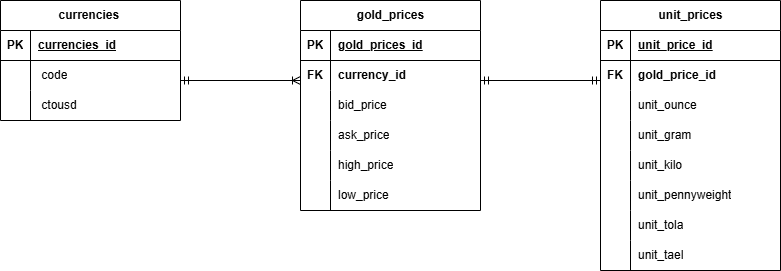

The diagram above was exported from draw.io. Its source (the exported page's mxGraphModel, read from the mxfile embedded in the PNG):
<mxGraphModel dx="1042" dy="658" grid="1" gridSize="10" guides="1" tooltips="1" connect="1" arrows="1" fold="1" page="1" pageScale="1" pageWidth="1100" pageHeight="850" math="0" shadow="0">
  <root>
    <mxCell id="0" />
    <mxCell id="1" parent="0" />
    <mxCell id="4BfBEJkZhN5Bo4C3OYc9-5" value="currencies&amp;nbsp;" style="shape=table;startSize=30;container=1;collapsible=1;childLayout=tableLayout;fixedRows=1;rowLines=0;fontStyle=1;align=center;resizeLast=1;html=1;" vertex="1" parent="1">
      <mxGeometry x="120" y="200" width="180" height="120" as="geometry" />
    </mxCell>
    <mxCell id="4BfBEJkZhN5Bo4C3OYc9-6" value="" style="shape=tableRow;horizontal=0;startSize=0;swimlaneHead=0;swimlaneBody=0;fillColor=none;collapsible=0;dropTarget=0;points=[[0,0.5],[1,0.5]];portConstraint=eastwest;top=0;left=0;right=0;bottom=1;" vertex="1" parent="4BfBEJkZhN5Bo4C3OYc9-5">
      <mxGeometry y="30" width="180" height="30" as="geometry" />
    </mxCell>
    <mxCell id="4BfBEJkZhN5Bo4C3OYc9-7" value="PK" style="shape=partialRectangle;connectable=0;fillColor=none;top=0;left=0;bottom=0;right=0;fontStyle=1;overflow=hidden;whiteSpace=wrap;html=1;" vertex="1" parent="4BfBEJkZhN5Bo4C3OYc9-6">
      <mxGeometry width="30" height="30" as="geometry">
        <mxRectangle width="30" height="30" as="alternateBounds" />
      </mxGeometry>
    </mxCell>
    <mxCell id="4BfBEJkZhN5Bo4C3OYc9-8" value="currencies_id" style="shape=partialRectangle;connectable=0;fillColor=none;top=0;left=0;bottom=0;right=0;align=left;spacingLeft=6;fontStyle=5;overflow=hidden;whiteSpace=wrap;html=1;" vertex="1" parent="4BfBEJkZhN5Bo4C3OYc9-6">
      <mxGeometry x="30" width="150" height="30" as="geometry">
        <mxRectangle width="150" height="30" as="alternateBounds" />
      </mxGeometry>
    </mxCell>
    <mxCell id="4BfBEJkZhN5Bo4C3OYc9-9" value="" style="shape=tableRow;horizontal=0;startSize=0;swimlaneHead=0;swimlaneBody=0;fillColor=none;collapsible=0;dropTarget=0;points=[[0,0.5],[1,0.5]];portConstraint=eastwest;top=0;left=0;right=0;bottom=0;" vertex="1" parent="4BfBEJkZhN5Bo4C3OYc9-5">
      <mxGeometry y="60" width="180" height="30" as="geometry" />
    </mxCell>
    <mxCell id="4BfBEJkZhN5Bo4C3OYc9-10" value="" style="shape=partialRectangle;connectable=0;fillColor=none;top=0;left=0;bottom=0;right=0;editable=1;overflow=hidden;whiteSpace=wrap;html=1;" vertex="1" parent="4BfBEJkZhN5Bo4C3OYc9-9">
      <mxGeometry width="30" height="30" as="geometry">
        <mxRectangle width="30" height="30" as="alternateBounds" />
      </mxGeometry>
    </mxCell>
    <mxCell id="4BfBEJkZhN5Bo4C3OYc9-11" value="&amp;nbsp;code" style="shape=partialRectangle;connectable=0;fillColor=none;top=0;left=0;bottom=0;right=0;align=left;spacingLeft=6;overflow=hidden;whiteSpace=wrap;html=1;" vertex="1" parent="4BfBEJkZhN5Bo4C3OYc9-9">
      <mxGeometry x="30" width="150" height="30" as="geometry">
        <mxRectangle width="150" height="30" as="alternateBounds" />
      </mxGeometry>
    </mxCell>
    <mxCell id="4BfBEJkZhN5Bo4C3OYc9-12" value="" style="shape=tableRow;horizontal=0;startSize=0;swimlaneHead=0;swimlaneBody=0;fillColor=none;collapsible=0;dropTarget=0;points=[[0,0.5],[1,0.5]];portConstraint=eastwest;top=0;left=0;right=0;bottom=0;" vertex="1" parent="4BfBEJkZhN5Bo4C3OYc9-5">
      <mxGeometry y="90" width="180" height="30" as="geometry" />
    </mxCell>
    <mxCell id="4BfBEJkZhN5Bo4C3OYc9-13" value="" style="shape=partialRectangle;connectable=0;fillColor=none;top=0;left=0;bottom=0;right=0;editable=1;overflow=hidden;whiteSpace=wrap;html=1;" vertex="1" parent="4BfBEJkZhN5Bo4C3OYc9-12">
      <mxGeometry width="30" height="30" as="geometry">
        <mxRectangle width="30" height="30" as="alternateBounds" />
      </mxGeometry>
    </mxCell>
    <mxCell id="4BfBEJkZhN5Bo4C3OYc9-14" value="&amp;nbsp;ctousd" style="shape=partialRectangle;connectable=0;fillColor=none;top=0;left=0;bottom=0;right=0;align=left;spacingLeft=6;overflow=hidden;whiteSpace=wrap;html=1;" vertex="1" parent="4BfBEJkZhN5Bo4C3OYc9-12">
      <mxGeometry x="30" width="150" height="30" as="geometry">
        <mxRectangle width="150" height="30" as="alternateBounds" />
      </mxGeometry>
    </mxCell>
    <mxCell id="Q2MYiTvLfELXW0Lcn6bH-1" value="unit_prices" style="shape=table;startSize=30;container=1;collapsible=1;childLayout=tableLayout;fixedRows=1;rowLines=0;fontStyle=1;align=center;resizeLast=1;html=1;" vertex="1" parent="1">
      <mxGeometry x="720" y="200" width="180" height="270" as="geometry" />
    </mxCell>
    <mxCell id="Q2MYiTvLfELXW0Lcn6bH-2" value="" style="shape=tableRow;horizontal=0;startSize=0;swimlaneHead=0;swimlaneBody=0;fillColor=none;collapsible=0;dropTarget=0;points=[[0,0.5],[1,0.5]];portConstraint=eastwest;top=0;left=0;right=0;bottom=1;" vertex="1" parent="Q2MYiTvLfELXW0Lcn6bH-1">
      <mxGeometry y="30" width="180" height="30" as="geometry" />
    </mxCell>
    <mxCell id="Q2MYiTvLfELXW0Lcn6bH-3" value="PK" style="shape=partialRectangle;connectable=0;fillColor=none;top=0;left=0;bottom=0;right=0;fontStyle=1;overflow=hidden;whiteSpace=wrap;html=1;" vertex="1" parent="Q2MYiTvLfELXW0Lcn6bH-2">
      <mxGeometry width="30" height="30" as="geometry">
        <mxRectangle width="30" height="30" as="alternateBounds" />
      </mxGeometry>
    </mxCell>
    <mxCell id="Q2MYiTvLfELXW0Lcn6bH-4" value="unit_price_id" style="shape=partialRectangle;connectable=0;fillColor=none;top=0;left=0;bottom=0;right=0;align=left;spacingLeft=6;fontStyle=5;overflow=hidden;whiteSpace=wrap;html=1;" vertex="1" parent="Q2MYiTvLfELXW0Lcn6bH-2">
      <mxGeometry x="30" width="150" height="30" as="geometry">
        <mxRectangle width="150" height="30" as="alternateBounds" />
      </mxGeometry>
    </mxCell>
    <mxCell id="Q2MYiTvLfELXW0Lcn6bH-23" style="shape=tableRow;horizontal=0;startSize=0;swimlaneHead=0;swimlaneBody=0;fillColor=none;collapsible=0;dropTarget=0;points=[[0,0.5],[1,0.5]];portConstraint=eastwest;top=0;left=0;right=0;bottom=0;" vertex="1" parent="Q2MYiTvLfELXW0Lcn6bH-1">
      <mxGeometry y="60" width="180" height="30" as="geometry" />
    </mxCell>
    <mxCell id="Q2MYiTvLfELXW0Lcn6bH-24" value="&lt;b&gt;FK&lt;/b&gt;" style="shape=partialRectangle;connectable=0;fillColor=none;top=0;left=0;bottom=0;right=0;editable=1;overflow=hidden;whiteSpace=wrap;html=1;" vertex="1" parent="Q2MYiTvLfELXW0Lcn6bH-23">
      <mxGeometry width="30" height="30" as="geometry">
        <mxRectangle width="30" height="30" as="alternateBounds" />
      </mxGeometry>
    </mxCell>
    <mxCell id="Q2MYiTvLfELXW0Lcn6bH-25" value="&lt;b&gt;gold_price_id&lt;/b&gt;" style="shape=partialRectangle;connectable=0;fillColor=none;top=0;left=0;bottom=0;right=0;align=left;spacingLeft=6;overflow=hidden;whiteSpace=wrap;html=1;" vertex="1" parent="Q2MYiTvLfELXW0Lcn6bH-23">
      <mxGeometry x="30" width="150" height="30" as="geometry">
        <mxRectangle width="150" height="30" as="alternateBounds" />
      </mxGeometry>
    </mxCell>
    <mxCell id="Q2MYiTvLfELXW0Lcn6bH-5" value="" style="shape=tableRow;horizontal=0;startSize=0;swimlaneHead=0;swimlaneBody=0;fillColor=none;collapsible=0;dropTarget=0;points=[[0,0.5],[1,0.5]];portConstraint=eastwest;top=0;left=0;right=0;bottom=0;" vertex="1" parent="Q2MYiTvLfELXW0Lcn6bH-1">
      <mxGeometry y="90" width="180" height="30" as="geometry" />
    </mxCell>
    <mxCell id="Q2MYiTvLfELXW0Lcn6bH-6" value="" style="shape=partialRectangle;connectable=0;fillColor=none;top=0;left=0;bottom=0;right=0;editable=1;overflow=hidden;whiteSpace=wrap;html=1;" vertex="1" parent="Q2MYiTvLfELXW0Lcn6bH-5">
      <mxGeometry width="30" height="30" as="geometry">
        <mxRectangle width="30" height="30" as="alternateBounds" />
      </mxGeometry>
    </mxCell>
    <mxCell id="Q2MYiTvLfELXW0Lcn6bH-7" value="unit_ounce" style="shape=partialRectangle;connectable=0;fillColor=none;top=0;left=0;bottom=0;right=0;align=left;spacingLeft=6;overflow=hidden;whiteSpace=wrap;html=1;" vertex="1" parent="Q2MYiTvLfELXW0Lcn6bH-5">
      <mxGeometry x="30" width="150" height="30" as="geometry">
        <mxRectangle width="150" height="30" as="alternateBounds" />
      </mxGeometry>
    </mxCell>
    <mxCell id="Q2MYiTvLfELXW0Lcn6bH-8" value="" style="shape=tableRow;horizontal=0;startSize=0;swimlaneHead=0;swimlaneBody=0;fillColor=none;collapsible=0;dropTarget=0;points=[[0,0.5],[1,0.5]];portConstraint=eastwest;top=0;left=0;right=0;bottom=0;" vertex="1" parent="Q2MYiTvLfELXW0Lcn6bH-1">
      <mxGeometry y="120" width="180" height="30" as="geometry" />
    </mxCell>
    <mxCell id="Q2MYiTvLfELXW0Lcn6bH-9" value="" style="shape=partialRectangle;connectable=0;fillColor=none;top=0;left=0;bottom=0;right=0;editable=1;overflow=hidden;whiteSpace=wrap;html=1;" vertex="1" parent="Q2MYiTvLfELXW0Lcn6bH-8">
      <mxGeometry width="30" height="30" as="geometry">
        <mxRectangle width="30" height="30" as="alternateBounds" />
      </mxGeometry>
    </mxCell>
    <mxCell id="Q2MYiTvLfELXW0Lcn6bH-10" value="unit_gram" style="shape=partialRectangle;connectable=0;fillColor=none;top=0;left=0;bottom=0;right=0;align=left;spacingLeft=6;overflow=hidden;whiteSpace=wrap;html=1;" vertex="1" parent="Q2MYiTvLfELXW0Lcn6bH-8">
      <mxGeometry x="30" width="150" height="30" as="geometry">
        <mxRectangle width="150" height="30" as="alternateBounds" />
      </mxGeometry>
    </mxCell>
    <mxCell id="Q2MYiTvLfELXW0Lcn6bH-11" value="" style="shape=tableRow;horizontal=0;startSize=0;swimlaneHead=0;swimlaneBody=0;fillColor=none;collapsible=0;dropTarget=0;points=[[0,0.5],[1,0.5]];portConstraint=eastwest;top=0;left=0;right=0;bottom=0;" vertex="1" parent="Q2MYiTvLfELXW0Lcn6bH-1">
      <mxGeometry y="150" width="180" height="30" as="geometry" />
    </mxCell>
    <mxCell id="Q2MYiTvLfELXW0Lcn6bH-12" value="" style="shape=partialRectangle;connectable=0;fillColor=none;top=0;left=0;bottom=0;right=0;editable=1;overflow=hidden;whiteSpace=wrap;html=1;" vertex="1" parent="Q2MYiTvLfELXW0Lcn6bH-11">
      <mxGeometry width="30" height="30" as="geometry">
        <mxRectangle width="30" height="30" as="alternateBounds" />
      </mxGeometry>
    </mxCell>
    <mxCell id="Q2MYiTvLfELXW0Lcn6bH-13" value="unit_kilo" style="shape=partialRectangle;connectable=0;fillColor=none;top=0;left=0;bottom=0;right=0;align=left;spacingLeft=6;overflow=hidden;whiteSpace=wrap;html=1;" vertex="1" parent="Q2MYiTvLfELXW0Lcn6bH-11">
      <mxGeometry x="30" width="150" height="30" as="geometry">
        <mxRectangle width="150" height="30" as="alternateBounds" />
      </mxGeometry>
    </mxCell>
    <mxCell id="Q2MYiTvLfELXW0Lcn6bH-20" style="shape=tableRow;horizontal=0;startSize=0;swimlaneHead=0;swimlaneBody=0;fillColor=none;collapsible=0;dropTarget=0;points=[[0,0.5],[1,0.5]];portConstraint=eastwest;top=0;left=0;right=0;bottom=0;" vertex="1" parent="Q2MYiTvLfELXW0Lcn6bH-1">
      <mxGeometry y="180" width="180" height="30" as="geometry" />
    </mxCell>
    <mxCell id="Q2MYiTvLfELXW0Lcn6bH-21" style="shape=partialRectangle;connectable=0;fillColor=none;top=0;left=0;bottom=0;right=0;editable=1;overflow=hidden;whiteSpace=wrap;html=1;" vertex="1" parent="Q2MYiTvLfELXW0Lcn6bH-20">
      <mxGeometry width="30" height="30" as="geometry">
        <mxRectangle width="30" height="30" as="alternateBounds" />
      </mxGeometry>
    </mxCell>
    <mxCell id="Q2MYiTvLfELXW0Lcn6bH-22" value="unit_pennyweight" style="shape=partialRectangle;connectable=0;fillColor=none;top=0;left=0;bottom=0;right=0;align=left;spacingLeft=6;overflow=hidden;whiteSpace=wrap;html=1;" vertex="1" parent="Q2MYiTvLfELXW0Lcn6bH-20">
      <mxGeometry x="30" width="150" height="30" as="geometry">
        <mxRectangle width="150" height="30" as="alternateBounds" />
      </mxGeometry>
    </mxCell>
    <mxCell id="Q2MYiTvLfELXW0Lcn6bH-17" style="shape=tableRow;horizontal=0;startSize=0;swimlaneHead=0;swimlaneBody=0;fillColor=none;collapsible=0;dropTarget=0;points=[[0,0.5],[1,0.5]];portConstraint=eastwest;top=0;left=0;right=0;bottom=0;" vertex="1" parent="Q2MYiTvLfELXW0Lcn6bH-1">
      <mxGeometry y="210" width="180" height="30" as="geometry" />
    </mxCell>
    <mxCell id="Q2MYiTvLfELXW0Lcn6bH-18" style="shape=partialRectangle;connectable=0;fillColor=none;top=0;left=0;bottom=0;right=0;editable=1;overflow=hidden;whiteSpace=wrap;html=1;" vertex="1" parent="Q2MYiTvLfELXW0Lcn6bH-17">
      <mxGeometry width="30" height="30" as="geometry">
        <mxRectangle width="30" height="30" as="alternateBounds" />
      </mxGeometry>
    </mxCell>
    <mxCell id="Q2MYiTvLfELXW0Lcn6bH-19" value="unit_tola" style="shape=partialRectangle;connectable=0;fillColor=none;top=0;left=0;bottom=0;right=0;align=left;spacingLeft=6;overflow=hidden;whiteSpace=wrap;html=1;" vertex="1" parent="Q2MYiTvLfELXW0Lcn6bH-17">
      <mxGeometry x="30" width="150" height="30" as="geometry">
        <mxRectangle width="150" height="30" as="alternateBounds" />
      </mxGeometry>
    </mxCell>
    <mxCell id="Q2MYiTvLfELXW0Lcn6bH-14" style="shape=tableRow;horizontal=0;startSize=0;swimlaneHead=0;swimlaneBody=0;fillColor=none;collapsible=0;dropTarget=0;points=[[0,0.5],[1,0.5]];portConstraint=eastwest;top=0;left=0;right=0;bottom=0;" vertex="1" parent="Q2MYiTvLfELXW0Lcn6bH-1">
      <mxGeometry y="240" width="180" height="30" as="geometry" />
    </mxCell>
    <mxCell id="Q2MYiTvLfELXW0Lcn6bH-15" style="shape=partialRectangle;connectable=0;fillColor=none;top=0;left=0;bottom=0;right=0;editable=1;overflow=hidden;whiteSpace=wrap;html=1;" vertex="1" parent="Q2MYiTvLfELXW0Lcn6bH-14">
      <mxGeometry width="30" height="30" as="geometry">
        <mxRectangle width="30" height="30" as="alternateBounds" />
      </mxGeometry>
    </mxCell>
    <mxCell id="Q2MYiTvLfELXW0Lcn6bH-16" value="unit_tael" style="shape=partialRectangle;connectable=0;fillColor=none;top=0;left=0;bottom=0;right=0;align=left;spacingLeft=6;overflow=hidden;whiteSpace=wrap;html=1;" vertex="1" parent="Q2MYiTvLfELXW0Lcn6bH-14">
      <mxGeometry x="30" width="150" height="30" as="geometry">
        <mxRectangle width="150" height="30" as="alternateBounds" />
      </mxGeometry>
    </mxCell>
    <mxCell id="Q2MYiTvLfELXW0Lcn6bH-26" value="gold_prices" style="shape=table;startSize=30;container=1;collapsible=1;childLayout=tableLayout;fixedRows=1;rowLines=0;fontStyle=1;align=center;resizeLast=1;html=1;" vertex="1" parent="1">
      <mxGeometry x="420" y="200" width="180" height="210" as="geometry" />
    </mxCell>
    <mxCell id="Q2MYiTvLfELXW0Lcn6bH-27" value="" style="shape=tableRow;horizontal=0;startSize=0;swimlaneHead=0;swimlaneBody=0;fillColor=none;collapsible=0;dropTarget=0;points=[[0,0.5],[1,0.5]];portConstraint=eastwest;top=0;left=0;right=0;bottom=1;" vertex="1" parent="Q2MYiTvLfELXW0Lcn6bH-26">
      <mxGeometry y="30" width="180" height="30" as="geometry" />
    </mxCell>
    <mxCell id="Q2MYiTvLfELXW0Lcn6bH-28" value="PK" style="shape=partialRectangle;connectable=0;fillColor=none;top=0;left=0;bottom=0;right=0;fontStyle=1;overflow=hidden;whiteSpace=wrap;html=1;" vertex="1" parent="Q2MYiTvLfELXW0Lcn6bH-27">
      <mxGeometry width="30" height="30" as="geometry">
        <mxRectangle width="30" height="30" as="alternateBounds" />
      </mxGeometry>
    </mxCell>
    <mxCell id="Q2MYiTvLfELXW0Lcn6bH-29" value="gold_prices_id" style="shape=partialRectangle;connectable=0;fillColor=none;top=0;left=0;bottom=0;right=0;align=left;spacingLeft=6;fontStyle=5;overflow=hidden;whiteSpace=wrap;html=1;" vertex="1" parent="Q2MYiTvLfELXW0Lcn6bH-27">
      <mxGeometry x="30" width="150" height="30" as="geometry">
        <mxRectangle width="150" height="30" as="alternateBounds" />
      </mxGeometry>
    </mxCell>
    <mxCell id="Q2MYiTvLfELXW0Lcn6bH-30" value="" style="shape=tableRow;horizontal=0;startSize=0;swimlaneHead=0;swimlaneBody=0;fillColor=none;collapsible=0;dropTarget=0;points=[[0,0.5],[1,0.5]];portConstraint=eastwest;top=0;left=0;right=0;bottom=0;" vertex="1" parent="Q2MYiTvLfELXW0Lcn6bH-26">
      <mxGeometry y="60" width="180" height="30" as="geometry" />
    </mxCell>
    <mxCell id="Q2MYiTvLfELXW0Lcn6bH-31" value="&lt;b&gt;FK&lt;/b&gt;" style="shape=partialRectangle;connectable=0;fillColor=none;top=0;left=0;bottom=0;right=0;editable=1;overflow=hidden;whiteSpace=wrap;html=1;" vertex="1" parent="Q2MYiTvLfELXW0Lcn6bH-30">
      <mxGeometry width="30" height="30" as="geometry">
        <mxRectangle width="30" height="30" as="alternateBounds" />
      </mxGeometry>
    </mxCell>
    <mxCell id="Q2MYiTvLfELXW0Lcn6bH-32" value="&lt;b&gt;currency_id&lt;/b&gt;" style="shape=partialRectangle;connectable=0;fillColor=none;top=0;left=0;bottom=0;right=0;align=left;spacingLeft=6;overflow=hidden;whiteSpace=wrap;html=1;" vertex="1" parent="Q2MYiTvLfELXW0Lcn6bH-30">
      <mxGeometry x="30" width="150" height="30" as="geometry">
        <mxRectangle width="150" height="30" as="alternateBounds" />
      </mxGeometry>
    </mxCell>
    <mxCell id="Q2MYiTvLfELXW0Lcn6bH-33" value="" style="shape=tableRow;horizontal=0;startSize=0;swimlaneHead=0;swimlaneBody=0;fillColor=none;collapsible=0;dropTarget=0;points=[[0,0.5],[1,0.5]];portConstraint=eastwest;top=0;left=0;right=0;bottom=0;" vertex="1" parent="Q2MYiTvLfELXW0Lcn6bH-26">
      <mxGeometry y="90" width="180" height="30" as="geometry" />
    </mxCell>
    <mxCell id="Q2MYiTvLfELXW0Lcn6bH-34" value="" style="shape=partialRectangle;connectable=0;fillColor=none;top=0;left=0;bottom=0;right=0;editable=1;overflow=hidden;whiteSpace=wrap;html=1;" vertex="1" parent="Q2MYiTvLfELXW0Lcn6bH-33">
      <mxGeometry width="30" height="30" as="geometry">
        <mxRectangle width="30" height="30" as="alternateBounds" />
      </mxGeometry>
    </mxCell>
    <mxCell id="Q2MYiTvLfELXW0Lcn6bH-35" value="bid_price" style="shape=partialRectangle;connectable=0;fillColor=none;top=0;left=0;bottom=0;right=0;align=left;spacingLeft=6;overflow=hidden;whiteSpace=wrap;html=1;" vertex="1" parent="Q2MYiTvLfELXW0Lcn6bH-33">
      <mxGeometry x="30" width="150" height="30" as="geometry">
        <mxRectangle width="150" height="30" as="alternateBounds" />
      </mxGeometry>
    </mxCell>
    <mxCell id="Q2MYiTvLfELXW0Lcn6bH-36" value="" style="shape=tableRow;horizontal=0;startSize=0;swimlaneHead=0;swimlaneBody=0;fillColor=none;collapsible=0;dropTarget=0;points=[[0,0.5],[1,0.5]];portConstraint=eastwest;top=0;left=0;right=0;bottom=0;" vertex="1" parent="Q2MYiTvLfELXW0Lcn6bH-26">
      <mxGeometry y="120" width="180" height="30" as="geometry" />
    </mxCell>
    <mxCell id="Q2MYiTvLfELXW0Lcn6bH-37" value="" style="shape=partialRectangle;connectable=0;fillColor=none;top=0;left=0;bottom=0;right=0;editable=1;overflow=hidden;whiteSpace=wrap;html=1;" vertex="1" parent="Q2MYiTvLfELXW0Lcn6bH-36">
      <mxGeometry width="30" height="30" as="geometry">
        <mxRectangle width="30" height="30" as="alternateBounds" />
      </mxGeometry>
    </mxCell>
    <mxCell id="Q2MYiTvLfELXW0Lcn6bH-38" value="ask_price" style="shape=partialRectangle;connectable=0;fillColor=none;top=0;left=0;bottom=0;right=0;align=left;spacingLeft=6;overflow=hidden;whiteSpace=wrap;html=1;" vertex="1" parent="Q2MYiTvLfELXW0Lcn6bH-36">
      <mxGeometry x="30" width="150" height="30" as="geometry">
        <mxRectangle width="150" height="30" as="alternateBounds" />
      </mxGeometry>
    </mxCell>
    <mxCell id="Q2MYiTvLfELXW0Lcn6bH-45" style="shape=tableRow;horizontal=0;startSize=0;swimlaneHead=0;swimlaneBody=0;fillColor=none;collapsible=0;dropTarget=0;points=[[0,0.5],[1,0.5]];portConstraint=eastwest;top=0;left=0;right=0;bottom=0;" vertex="1" parent="Q2MYiTvLfELXW0Lcn6bH-26">
      <mxGeometry y="150" width="180" height="30" as="geometry" />
    </mxCell>
    <mxCell id="Q2MYiTvLfELXW0Lcn6bH-46" style="shape=partialRectangle;connectable=0;fillColor=none;top=0;left=0;bottom=0;right=0;editable=1;overflow=hidden;whiteSpace=wrap;html=1;" vertex="1" parent="Q2MYiTvLfELXW0Lcn6bH-45">
      <mxGeometry width="30" height="30" as="geometry">
        <mxRectangle width="30" height="30" as="alternateBounds" />
      </mxGeometry>
    </mxCell>
    <mxCell id="Q2MYiTvLfELXW0Lcn6bH-47" value="high_price" style="shape=partialRectangle;connectable=0;fillColor=none;top=0;left=0;bottom=0;right=0;align=left;spacingLeft=6;overflow=hidden;whiteSpace=wrap;html=1;" vertex="1" parent="Q2MYiTvLfELXW0Lcn6bH-45">
      <mxGeometry x="30" width="150" height="30" as="geometry">
        <mxRectangle width="150" height="30" as="alternateBounds" />
      </mxGeometry>
    </mxCell>
    <mxCell id="Q2MYiTvLfELXW0Lcn6bH-42" style="shape=tableRow;horizontal=0;startSize=0;swimlaneHead=0;swimlaneBody=0;fillColor=none;collapsible=0;dropTarget=0;points=[[0,0.5],[1,0.5]];portConstraint=eastwest;top=0;left=0;right=0;bottom=0;" vertex="1" parent="Q2MYiTvLfELXW0Lcn6bH-26">
      <mxGeometry y="180" width="180" height="30" as="geometry" />
    </mxCell>
    <mxCell id="Q2MYiTvLfELXW0Lcn6bH-43" style="shape=partialRectangle;connectable=0;fillColor=none;top=0;left=0;bottom=0;right=0;editable=1;overflow=hidden;whiteSpace=wrap;html=1;" vertex="1" parent="Q2MYiTvLfELXW0Lcn6bH-42">
      <mxGeometry width="30" height="30" as="geometry">
        <mxRectangle width="30" height="30" as="alternateBounds" />
      </mxGeometry>
    </mxCell>
    <mxCell id="Q2MYiTvLfELXW0Lcn6bH-44" value="low_price" style="shape=partialRectangle;connectable=0;fillColor=none;top=0;left=0;bottom=0;right=0;align=left;spacingLeft=6;overflow=hidden;whiteSpace=wrap;html=1;" vertex="1" parent="Q2MYiTvLfELXW0Lcn6bH-42">
      <mxGeometry x="30" width="150" height="30" as="geometry">
        <mxRectangle width="150" height="30" as="alternateBounds" />
      </mxGeometry>
    </mxCell>
    <mxCell id="S1jNqA4NnNURWjBE03XP-1" value="" style="endArrow=ERoneToMany;html=1;rounded=0;startArrow=ERmandOne;startFill=0;endFill=0;" edge="1" parent="1">
      <mxGeometry relative="1" as="geometry">
        <mxPoint x="300" y="280" as="sourcePoint" />
        <mxPoint x="420" y="280" as="targetPoint" />
      </mxGeometry>
    </mxCell>
    <mxCell id="LWi6xuGJoy5fVbTX1aGR-2" value="" style="endArrow=ERmandOne;html=1;rounded=0;startArrow=ERmandOne;startFill=0;endFill=0;" edge="1" parent="1">
      <mxGeometry relative="1" as="geometry">
        <mxPoint x="600" y="280" as="sourcePoint" />
        <mxPoint x="720" y="280" as="targetPoint" />
      </mxGeometry>
    </mxCell>
  </root>
</mxGraphModel>